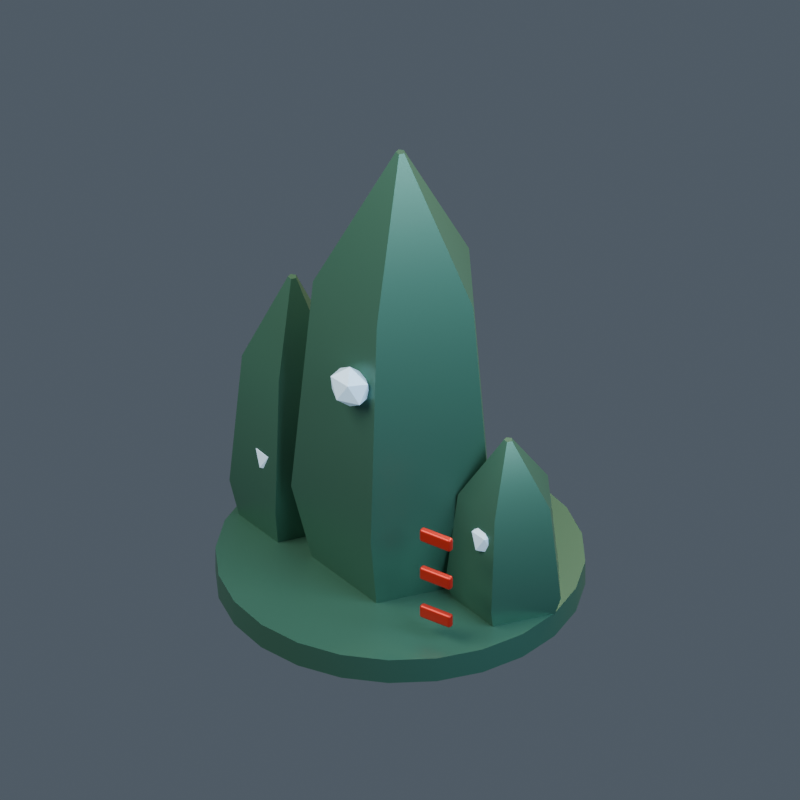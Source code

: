 # Source: model.blend  (saved by Blender 4.5.92; exported with 4.5.12 LTS)
import bpy
from mathutils import Matrix  # noqa: F401  (used for matrix-valued properties, if any)

bpy.ops.wm.read_factory_settings(use_empty=True)
scene = bpy.context.scene
scene.name = '087 | Stability'

# ---- collections
col_mk02___stability = bpy.data.collections.new('MK02 | Stability'); scene.collection.children.link(col_mk02___stability)

# ---- materials (node trees are filled in below, after node groups)
mat_mikotaj___body = bpy.data.materials.new('mikotaj | body')
mat_mikotaj___body.diffuse_color = (0.055, 0.16, 0.115, 1.0)
mat_mikotaj___light = bpy.data.materials.new('mikotaj | light')
mat_mikotaj___light.diffuse_color = (0.55, 0.78, 1.0, 1.0)
mat_mikotaj___red = bpy.data.materials.new('mikotaj | red')
mat_mikotaj___red.diffuse_color = (0.58, 0.025, 0.015, 1.0)

# ---- material node trees
mat_mikotaj___body.use_nodes = True; mat_mikotaj___body.node_tree.nodes.clear()
_N = mat_mikotaj___body.node_tree.nodes; _L = mat_mikotaj___body.node_tree.links
n0 = _N.new('ShaderNodeBsdfPrincipled'); n0.name = 'Principled BSDF'; n0.location = (-200, 100)
n0.inputs[0].default_value = (0.055, 0.16, 0.115, 1.0)
n0.inputs[1].default_value = 0.45
n0.inputs[2].default_value = 0.43
n0.inputs[27].default_value = (0.055, 0.16, 0.115, 1.0)
n1 = _N.new('ShaderNodeOutputMaterial'); n1.name = 'Material Output'; n1.location = (200, 100)
_L.new(n0.outputs[0], n1.inputs[0])
n1.is_active_output = True
mat_mikotaj___light.use_nodes = True; mat_mikotaj___light.node_tree.nodes.clear()
_N = mat_mikotaj___light.node_tree.nodes; _L = mat_mikotaj___light.node_tree.links
n0 = _N.new('ShaderNodeBsdfPrincipled'); n0.name = 'Principled BSDF'; n0.location = (-200, 100)
n0.inputs[0].default_value = (0.55, 0.78, 1.0, 1.0)
n0.inputs[1].default_value = 0.1
n0.inputs[2].default_value = 0.43
n0.inputs[27].default_value = (0.55, 0.78, 1.0, 1.0)
n0.inputs[28].default_value = 0.25
n1 = _N.new('ShaderNodeOutputMaterial'); n1.name = 'Material Output'; n1.location = (200, 100)
_L.new(n0.outputs[0], n1.inputs[0])
n1.is_active_output = True
mat_mikotaj___red.use_nodes = True; mat_mikotaj___red.node_tree.nodes.clear()
_N = mat_mikotaj___red.node_tree.nodes; _L = mat_mikotaj___red.node_tree.links
n0 = _N.new('ShaderNodeBsdfPrincipled'); n0.name = 'Principled BSDF'; n0.location = (-200, 100)
n0.inputs[0].default_value = (0.58, 0.025, 0.015, 1.0)
n0.inputs[1].default_value = 0.45
n0.inputs[2].default_value = 0.43
n0.inputs[27].default_value = (0.58, 0.025, 0.015, 1.0)
n1 = _N.new('ShaderNodeOutputMaterial'); n1.name = 'Material Output'; n1.location = (200, 100)
_L.new(n0.outputs[0], n1.inputs[0])
n1.is_active_output = True

# ---- world
world_openfa_ambient = bpy.data.worlds.new('OpenFA ambient'); scene.world = world_openfa_ambient
world_openfa_ambient.use_nodes = True; world_openfa_ambient.node_tree.nodes.clear()
_N = world_openfa_ambient.node_tree.nodes; _L = world_openfa_ambient.node_tree.links
n0 = _N.new('ShaderNodeBackground'); n0.name = 'Background'; n0.location = (-200, 100)
n0.inputs[0].default_value = (0.19, 0.24, 0.3, 1.0)
n0.inputs[1].default_value = 0.45
n1 = _N.new('ShaderNodeOutputWorld'); n1.name = 'World Output'; n1.location = (200, 100)
_L.new(n0.outputs[0], n1.inputs[0])
n1.is_active_output = True

# ---- cameras
cam_camera = bpy.data.cameras.new('Camera')
cam_camera.type = 'ORTHO'
cam_camera.clip_end = 100.0
cam_camera.ortho_scale = 4.316

# ---- lights
light_area = bpy.data.lights.new('Area', 'AREA')
light_area.color = (1.0, 0.91, 0.78)
light_area.energy = 1100.0
light_area.size = 5.0
light_area.size_y = 1.0
light_area_001 = bpy.data.lights.new('Area.001', 'AREA')
light_area_001.color = (0.65, 0.83, 1.0)
light_area_001.energy = 650.0
light_area_001.size = 4.0
light_area_001.size_y = 1.0
light_area_002 = bpy.data.lights.new('Area.002', 'AREA')
light_area_002.color = (1.0, 0.66, 0.35)
light_area_002.energy = 900.0
light_area_002.size = 3.0
light_area_002.size_y = 1.0

# ---- meshes
me_foundation_drum_mesh = bpy.data.meshes.new('Foundation drum mesh')
me_foundation_drum_mesh.from_pydata([(1.0, 0.0, 0.0), (0.9659, 0.2588, 0.0), (0.866, 0.5, 0.0), (0.7071, 0.7071, 0.0), (0.5, 0.866, 0.0), (0.2588, 0.9659, 0.0), (6.123e-17, 1.0, 0.0), (-0.2588, 0.9659, 0.0), (-0.5, 0.866, 0.0), (-0.7071, 0.7071, 0.0), (-0.866, 0.5, 0.0), (-0.9659, 0.2588, 0.0), (-1.0, 1.225e-16, 0.0), (-0.9659, -0.2588, 0.0), (-0.866, -0.5, 0.0), (-0.7071, -0.7071, 0.0), (-0.5, -0.866, 0.0), (-0.2588, -0.9659, 0.0), (-1.837e-16, -1.0, 0.0), (0.2588, -0.9659, 0.0), (0.5, -0.866, 0.0), (0.7071, -0.7071, 0.0), (0.866, -0.5, 0.0), (0.9659, -0.2588, 0.0), (1.0, 0.0, 0.15), (0.9659, 0.2588, 0.15), (0.866, 0.5, 0.15), (0.7071, 0.7071, 0.15), (0.5, 0.866, 0.15), (0.2588, 0.9659, 0.15), (6.123e-17, 1.0, 0.15), (-0.2588, 0.9659, 0.15), (-0.5, 0.866, 0.15), (-0.7071, 0.7071, 0.15), (-0.866, 0.5, 0.15), (-0.9659, 0.2588, 0.15), (-1.0, 1.225e-16, 0.15), (-0.9659, -0.2588, 0.15), (-0.866, -0.5, 0.15), (-0.7071, -0.7071, 0.15), (-0.5, -0.866, 0.15), (-0.2588, -0.9659, 0.15), (-1.837e-16, -1.0, 0.15), (0.2588, -0.9659, 0.15), (0.5, -0.866, 0.15), (0.7071, -0.7071, 0.15), (0.866, -0.5, 0.15), (0.9659, -0.2588, 0.15)], [], [(23, 22, 21, 20, 19, 18, 17, 16, 15, 14, 13, 12, 11, 10, 9, 8, 7, 6, 5, 4, 3, 2, 1, 0), (0, 1, 25, 24), (1, 2, 26, 25), (2, 3, 27, 26), (3, 4, 28, 27), (4, 5, 29, 28), (5, 6, 30, 29), (6, 7, 31, 30), (7, 8, 32, 31), (8, 9, 33, 32), (9, 10, 34, 33), (10, 11, 35, 34), (11, 12, 36, 35), (12, 13, 37, 36), (13, 14, 38, 37), (14, 15, 39, 38), (15, 16, 40, 39), (16, 17, 41, 40), (17, 18, 42, 41), (18, 19, 43, 42), (19, 20, 44, 43), (20, 21, 45, 44), (21, 22, 46, 45), (22, 23, 47, 46), (23, 0, 24, 47), (24, 25, 26, 27, 28, 29, 30, 31, 32, 33, 34, 35, 36, 37, 38, 39, 40, 41, 42, 43, 44, 45, 46, 47)])
me_foundation_drum_mesh.polygons.foreach_set('use_smooth', [0, 1, 1, 1, 1, 1, 1, 1, 1, 1, 1, 1, 1, 1, 1, 1, 1, 1, 1, 1, 1, 1, 1, 1, 1, 0])
me_foundation_drum_mesh.materials.append(mat_mikotaj___body)
me_foundation_drum_mesh.update()
me_faceted_crystal_tower_mesh = bpy.data.meshes.new('Faceted crystal tower mesh')
me_faceted_crystal_tower_mesh.from_pydata([(0.4425, 0.0, 0.0), (0.1367, 0.4208, 0.0), (-0.358, 0.2601, 0.0), (-0.358, -0.2601, 0.0), (0.1367, -0.4208, 0.0), (0.59, 0.0, 0.616), (0.1823, 0.5611, 0.616), (-0.4773, 0.3468, 0.616), (-0.4773, -0.3468, 0.616), (0.1823, -0.5611, 0.616), (0.472, 0.0, 1.96), (0.1459, 0.4489, 1.96), (-0.3819, 0.2774, 1.96), (-0.3819, -0.2774, 1.96), (0.1459, -0.4489, 1.96), (0.025, 0.0, 2.8), (0.007725, 0.02378, 2.8), (-0.02023, 0.01469, 2.8), (-0.02023, -0.01469, 2.8), (0.007725, -0.02378, 2.8)], [], [(4, 3, 2, 1, 0), (0, 1, 6, 5), (1, 2, 7, 6), (2, 3, 8, 7), (3, 4, 9, 8), (4, 0, 5, 9), (5, 6, 11, 10), (6, 7, 12, 11), (7, 8, 13, 12), (8, 9, 14, 13), (9, 5, 10, 14), (10, 11, 16, 15), (11, 12, 17, 16), (12, 13, 18, 17), (13, 14, 19, 18), (14, 10, 15, 19), (15, 16, 17, 18, 19)])
me_faceted_crystal_tower_mesh.polygons.foreach_set('use_smooth', [0, 1, 1, 1, 1, 1, 1, 1, 1, 1, 1, 1, 1, 1, 1, 1, 0])
me_faceted_crystal_tower_mesh.materials.append(mat_mikotaj___body)
me_faceted_crystal_tower_mesh.update()
me_faceted_crystal_tower_mesh_001 = bpy.data.meshes.new('Faceted crystal tower mesh.001')
me_faceted_crystal_tower_mesh_001.from_pydata([(0.955, 0.0, 0.0), (0.7788, 0.2425, 0.0), (0.4937, 0.1499, 0.0), (0.4937, -0.1499, 0.0), (0.7788, -0.2425, 0.0), (1.04, 0.0, 0.2587), (0.8051, 0.3234, 0.2587), (0.4249, 0.1998, 0.2587), (0.4249, -0.1998, 0.2587), (0.8051, -0.3234, 0.2587), (0.972, 0.0, 0.8232), (0.7841, 0.2587, 0.8232), (0.4799, 0.1599, 0.8232), (0.4799, -0.1599, 0.8232), (0.7841, -0.2587, 0.8232), (0.725, 0.0, 1.176), (0.7077, 0.02378, 1.176), (0.6798, 0.01469, 1.176), (0.6798, -0.01469, 1.176), (0.7077, -0.02378, 1.176)], [], [(4, 3, 2, 1, 0), (0, 1, 6, 5), (1, 2, 7, 6), (2, 3, 8, 7), (3, 4, 9, 8), (4, 0, 5, 9), (5, 6, 11, 10), (6, 7, 12, 11), (7, 8, 13, 12), (8, 9, 14, 13), (9, 5, 10, 14), (10, 11, 16, 15), (11, 12, 17, 16), (12, 13, 18, 17), (13, 14, 19, 18), (14, 10, 15, 19), (15, 16, 17, 18, 19)])
me_faceted_crystal_tower_mesh_001.polygons.foreach_set('use_smooth', [0, 1, 1, 1, 1, 1, 1, 1, 1, 1, 1, 1, 1, 1, 1, 1, 0])
me_faceted_crystal_tower_mesh_001.materials.append(mat_mikotaj___body)
me_faceted_crystal_tower_mesh_001.update()
me_icosphere = bpy.data.meshes.new('Icosphere')
me_icosphere.from_pydata([(0.0, 0.0, -0.1), (0.07236, -0.04731, -0.04472), (-0.02764, -0.07656, -0.04472), (-0.08944, 0.0, -0.04472), (-0.02764, 0.07656, -0.04472), (0.07236, 0.04731, -0.04472), (0.02764, -0.07656, 0.04472), (-0.07236, -0.04731, 0.04472), (-0.07236, 0.04731, 0.04472), (0.02764, 0.07656, 0.04472), (0.08944, 0.0, 0.04472), (0.0, 0.0, 0.1)], [], [(0, 1, 2), (1, 0, 5), (0, 2, 3), (0, 3, 4), (0, 4, 5), (1, 5, 10), (2, 1, 6), (3, 2, 7), (4, 3, 8), (5, 4, 9), (1, 10, 6), (2, 6, 7), (3, 7, 8), (4, 8, 9), (5, 9, 10), (6, 10, 11), (7, 6, 11), (8, 7, 11), (9, 8, 11), (10, 9, 11)])
_uv = me_icosphere.uv_layers.new(name='UVMap')
_uv.uv.foreach_set('vector', [0.1818, 0.0, 0.2727, 0.1575, 0.09091, 0.1575, 0.2727, 0.1575, 0.3636, 0.0, 0.4545, 0.1575, 0.9091, 0.0, 1.0, 0.1575, 0.8182, 0.1575, 0.7273, 0.0, 0.8182, 0.1575, 0.6364, 0.1575, 0.5455, 0.0, 0.6364, 0.1575, 0.4545, 0.1575, 0.2727, 0.1575, 0.4545, 0.1575, 0.3636, 0.3149, 0.09091, 0.1575, 0.2727, 0.1575, 0.1818, 0.3149, 0.8182, 0.1575, 1.0, 0.1575, 0.9091, 0.3149, 0.6364, 0.1575, 0.8182, 0.1575, 0.7273, 0.3149, 0.4545, 0.1575, 0.6364, 0.1575, 0.5455, 0.3149, 0.2727, 0.1575, 0.3636, 0.3149, 0.1818, 0.3149, 0.09091, 0.1575, 0.1818, 0.3149, 0.0, 0.3149, 0.8182, 0.1575, 0.9091, 0.3149, 0.7273, 0.3149, 0.6364, 0.1575, 0.7273, 0.3149, 0.5455, 0.3149, 0.4545, 0.1575, 0.5455, 0.3149, 0.3636, 0.3149, 0.1818, 0.3149, 0.3636, 0.3149, 0.2727, 0.4724, 0.0, 0.3149, 0.1818, 0.3149, 0.09091, 0.4724, 0.7273, 0.3149, 0.9091, 0.3149, 0.8182, 0.4724, 0.5455, 0.3149, 0.7273, 0.3149, 0.6364, 0.4724, 0.3636, 0.3149, 0.5455, 0.3149, 0.4545, 0.4724])
me_icosphere.materials.append(mat_mikotaj___light)
me_icosphere.update()
me_faceted_crystal_tower_mesh_002 = bpy.data.meshes.new('Faceted crystal tower mesh.002')
me_faceted_crystal_tower_mesh_002.from_pydata([(-0.445, 8.573e-17, 0.0), (-0.6212, 0.2425, 0.0), (-0.9063, 0.1499, 0.0), (-0.9063, -0.1499, 0.0), (-0.6212, -0.2425, 0.0), (-0.36, 8.573e-17, 0.3758), (-0.5949, 0.3234, 0.3758), (-0.9751, 0.1998, 0.3758), (-0.9751, -0.1998, 0.3758), (-0.5949, -0.3234, 0.3758), (-0.428, 8.573e-17, 1.196), (-0.6159, 0.2587, 1.196), (-0.9201, 0.1599, 1.196), (-0.9201, -0.1599, 1.196), (-0.6159, -0.2587, 1.196), (-0.675, 8.573e-17, 1.708), (-0.6923, 0.02378, 1.708), (-0.7202, 0.01469, 1.708), (-0.7202, -0.01469, 1.708), (-0.6923, -0.02378, 1.708)], [], [(4, 3, 2, 1, 0), (0, 1, 6, 5), (1, 2, 7, 6), (2, 3, 8, 7), (3, 4, 9, 8), (4, 0, 5, 9), (5, 6, 11, 10), (6, 7, 12, 11), (7, 8, 13, 12), (8, 9, 14, 13), (9, 5, 10, 14), (10, 11, 16, 15), (11, 12, 17, 16), (12, 13, 18, 17), (13, 14, 19, 18), (14, 10, 15, 19), (15, 16, 17, 18, 19)])
me_faceted_crystal_tower_mesh_002.polygons.foreach_set('use_smooth', [0, 1, 1, 1, 1, 1, 1, 1, 1, 1, 1, 1, 1, 1, 1, 1, 0])
me_faceted_crystal_tower_mesh_002.materials.append(mat_mikotaj___body)
me_faceted_crystal_tower_mesh_002.update()
me_icosphere_001 = bpy.data.meshes.new('Icosphere.001')
me_icosphere_001.from_pydata([(0.0, 0.0, -0.1), (0.07236, -0.04731, -0.04472), (-0.02764, -0.07656, -0.04472), (-0.08944, 0.0, -0.04472), (-0.02764, 0.07656, -0.04472), (0.07236, 0.04731, -0.04472), (0.02764, -0.07656, 0.04472), (-0.07236, -0.04731, 0.04472), (-0.07236, 0.04731, 0.04472), (0.02764, 0.07656, 0.04472), (0.08944, 0.0, 0.04472), (0.0, 0.0, 0.1)], [], [(0, 1, 2), (1, 0, 5), (0, 2, 3), (0, 3, 4), (0, 4, 5), (1, 5, 10), (2, 1, 6), (3, 2, 7), (4, 3, 8), (5, 4, 9), (1, 10, 6), (2, 6, 7), (3, 7, 8), (4, 8, 9), (5, 9, 10), (6, 10, 11), (7, 6, 11), (8, 7, 11), (9, 8, 11), (10, 9, 11)])
_uv = me_icosphere_001.uv_layers.new(name='UVMap')
_uv.uv.foreach_set('vector', [0.1818, 0.0, 0.2727, 0.1575, 0.09091, 0.1575, 0.2727, 0.1575, 0.3636, 0.0, 0.4545, 0.1575, 0.9091, 0.0, 1.0, 0.1575, 0.8182, 0.1575, 0.7273, 0.0, 0.8182, 0.1575, 0.6364, 0.1575, 0.5455, 0.0, 0.6364, 0.1575, 0.4545, 0.1575, 0.2727, 0.1575, 0.4545, 0.1575, 0.3636, 0.3149, 0.09091, 0.1575, 0.2727, 0.1575, 0.1818, 0.3149, 0.8182, 0.1575, 1.0, 0.1575, 0.9091, 0.3149, 0.6364, 0.1575, 0.8182, 0.1575, 0.7273, 0.3149, 0.4545, 0.1575, 0.6364, 0.1575, 0.5455, 0.3149, 0.2727, 0.1575, 0.3636, 0.3149, 0.1818, 0.3149, 0.09091, 0.1575, 0.1818, 0.3149, 0.0, 0.3149, 0.8182, 0.1575, 0.9091, 0.3149, 0.7273, 0.3149, 0.6364, 0.1575, 0.7273, 0.3149, 0.5455, 0.3149, 0.4545, 0.1575, 0.5455, 0.3149, 0.3636, 0.3149, 0.1818, 0.3149, 0.3636, 0.3149, 0.2727, 0.4724, 0.0, 0.3149, 0.1818, 0.3149, 0.09091, 0.4724, 0.7273, 0.3149, 0.9091, 0.3149, 0.8182, 0.4724, 0.5455, 0.3149, 0.7273, 0.3149, 0.6364, 0.4724, 0.3636, 0.3149, 0.5455, 0.3149, 0.4545, 0.4724])
me_icosphere_001.materials.append(mat_mikotaj___light)
me_icosphere_001.update()
me_icosphere_002 = bpy.data.meshes.new('Icosphere.002')
me_icosphere_002.from_pydata([(0.0, 0.0, -0.13), (0.09407, -0.04731, -0.05814), (-0.03593, -0.07656, -0.05814), (-0.1163, 0.0, -0.05814), (-0.03593, 0.07656, -0.05814), (0.09407, 0.04731, -0.05814), (0.03593, -0.07656, 0.05814), (-0.09407, -0.04731, 0.05814), (-0.09407, 0.04731, 0.05814), (0.03593, 0.07656, 0.05814), (0.1163, 0.0, 0.05814), (0.0, 0.0, 0.13)], [], [(0, 1, 2), (1, 0, 5), (0, 2, 3), (0, 3, 4), (0, 4, 5), (1, 5, 10), (2, 1, 6), (3, 2, 7), (4, 3, 8), (5, 4, 9), (1, 10, 6), (2, 6, 7), (3, 7, 8), (4, 8, 9), (5, 9, 10), (6, 10, 11), (7, 6, 11), (8, 7, 11), (9, 8, 11), (10, 9, 11)])
_uv = me_icosphere_002.uv_layers.new(name='UVMap')
_uv.uv.foreach_set('vector', [0.1818, 0.0, 0.2727, 0.1575, 0.09091, 0.1575, 0.2727, 0.1575, 0.3636, 0.0, 0.4545, 0.1575, 0.9091, 0.0, 1.0, 0.1575, 0.8182, 0.1575, 0.7273, 0.0, 0.8182, 0.1575, 0.6364, 0.1575, 0.5455, 0.0, 0.6364, 0.1575, 0.4545, 0.1575, 0.2727, 0.1575, 0.4545, 0.1575, 0.3636, 0.3149, 0.09091, 0.1575, 0.2727, 0.1575, 0.1818, 0.3149, 0.8182, 0.1575, 1.0, 0.1575, 0.9091, 0.3149, 0.6364, 0.1575, 0.8182, 0.1575, 0.7273, 0.3149, 0.4545, 0.1575, 0.6364, 0.1575, 0.5455, 0.3149, 0.2727, 0.1575, 0.3636, 0.3149, 0.1818, 0.3149, 0.09091, 0.1575, 0.1818, 0.3149, 0.0, 0.3149, 0.8182, 0.1575, 0.9091, 0.3149, 0.7273, 0.3149, 0.6364, 0.1575, 0.7273, 0.3149, 0.5455, 0.3149, 0.4545, 0.1575, 0.5455, 0.3149, 0.3636, 0.3149, 0.1818, 0.3149, 0.3636, 0.3149, 0.2727, 0.4724, 0.0, 0.3149, 0.1818, 0.3149, 0.09091, 0.4724, 0.7273, 0.3149, 0.9091, 0.3149, 0.8182, 0.4724, 0.5455, 0.3149, 0.7273, 0.3149, 0.6364, 0.4724, 0.3636, 0.3149, 0.5455, 0.3149, 0.4545, 0.4724])
me_icosphere_002.materials.append(mat_mikotaj___light)
me_icosphere_002.update()
me_cube = bpy.data.meshes.new('Cube')
me_cube.from_pydata([(-0.1, -0.02, -0.04), (-0.1, -0.02, 0.04), (-0.1, 0.02, -0.04), (-0.1, 0.02, 0.04), (0.1, -0.02, -0.04), (0.1, -0.02, 0.04), (0.1, 0.02, -0.04), (0.1, 0.02, 0.04)], [], [(0, 1, 3, 2), (2, 3, 7, 6), (6, 7, 5, 4), (4, 5, 1, 0), (2, 6, 4, 0), (7, 3, 1, 5)])
_uv = me_cube.uv_layers.new(name='UVMap')
_uv.uv.foreach_set('vector', [0.375, 0.0, 0.625, 0.0, 0.625, 0.25, 0.375, 0.25, 0.375, 0.25, 0.625, 0.25, 0.625, 0.5, 0.375, 0.5, 0.375, 0.5, 0.625, 0.5, 0.625, 0.75, 0.375, 0.75, 0.375, 0.75, 0.625, 0.75, 0.625, 1.0, 0.375, 1.0, 0.125, 0.5, 0.375, 0.5, 0.375, 0.75, 0.125, 0.75, 0.625, 0.5, 0.875, 0.5, 0.875, 0.75, 0.625, 0.75])
me_cube.materials.append(mat_mikotaj___red)
me_cube.update()
me_cube_001 = bpy.data.meshes.new('Cube.001')
me_cube_001.from_pydata([(-0.1, -0.02, -0.04), (-0.1, -0.02, 0.04), (-0.1, 0.02, -0.04), (-0.1, 0.02, 0.04), (0.1, -0.02, -0.04), (0.1, -0.02, 0.04), (0.1, 0.02, -0.04), (0.1, 0.02, 0.04)], [], [(0, 1, 3, 2), (2, 3, 7, 6), (6, 7, 5, 4), (4, 5, 1, 0), (2, 6, 4, 0), (7, 3, 1, 5)])
_uv = me_cube_001.uv_layers.new(name='UVMap')
_uv.uv.foreach_set('vector', [0.375, 0.0, 0.625, 0.0, 0.625, 0.25, 0.375, 0.25, 0.375, 0.25, 0.625, 0.25, 0.625, 0.5, 0.375, 0.5, 0.375, 0.5, 0.625, 0.5, 0.625, 0.75, 0.375, 0.75, 0.375, 0.75, 0.625, 0.75, 0.625, 1.0, 0.375, 1.0, 0.125, 0.5, 0.375, 0.5, 0.375, 0.75, 0.125, 0.75, 0.625, 0.5, 0.875, 0.5, 0.875, 0.75, 0.625, 0.75])
me_cube_001.materials.append(mat_mikotaj___red)
me_cube_001.update()
me_cube_002 = bpy.data.meshes.new('Cube.002')
me_cube_002.from_pydata([(-0.1, -0.02, -0.04), (-0.1, -0.02, 0.04), (-0.1, 0.02, -0.04), (-0.1, 0.02, 0.04), (0.1, -0.02, -0.04), (0.1, -0.02, 0.04), (0.1, 0.02, -0.04), (0.1, 0.02, 0.04)], [], [(0, 1, 3, 2), (2, 3, 7, 6), (6, 7, 5, 4), (4, 5, 1, 0), (2, 6, 4, 0), (7, 3, 1, 5)])
_uv = me_cube_002.uv_layers.new(name='UVMap')
_uv.uv.foreach_set('vector', [0.375, 0.0, 0.625, 0.0, 0.625, 0.25, 0.375, 0.25, 0.375, 0.25, 0.625, 0.25, 0.625, 0.5, 0.375, 0.5, 0.375, 0.5, 0.625, 0.5, 0.625, 0.75, 0.375, 0.75, 0.375, 0.75, 0.625, 0.75, 0.625, 1.0, 0.375, 1.0, 0.125, 0.5, 0.375, 0.5, 0.375, 0.75, 0.125, 0.75, 0.625, 0.5, 0.875, 0.5, 0.875, 0.75, 0.625, 0.75])
me_cube_002.materials.append(mat_mikotaj___red)
me_cube_002.update()

# ---- objects
ob_openfa_orthographic_30_degree_camera = bpy.data.objects.new('OpenFA orthographic 30 degree camera', cam_camera)
ob_soft_key = bpy.data.objects.new('Soft key', light_area)
ob_cool_fill = bpy.data.objects.new('Cool fill', light_area_001)
ob_copper_rim = bpy.data.objects.new('Copper rim', light_area_002)
ob_foundation_drum = bpy.data.objects.new('Foundation drum', me_foundation_drum_mesh)
ob_faceted_crystal_tower = bpy.data.objects.new('Faceted crystal tower', me_faceted_crystal_tower_mesh)
ob_faceted_crystal_tower_001 = bpy.data.objects.new('Faceted crystal tower.001', me_faceted_crystal_tower_mesh_001)
ob_crystal_luminous_node = bpy.data.objects.new('Crystal luminous node', me_icosphere)
ob_faceted_crystal_tower_002 = bpy.data.objects.new('Faceted crystal tower.002', me_faceted_crystal_tower_mesh_002)
ob_crystal_luminous_node_001 = bpy.data.objects.new('Crystal luminous node.001', me_icosphere_001)
ob_central_luminous_node = bpy.data.objects.new('Central luminous node', me_icosphere_002)
ob_crystal_red_identifying_inset = bpy.data.objects.new('Crystal red identifying inset', me_cube)
ob_crystal_red_identifying_inset_001 = bpy.data.objects.new('Crystal red identifying inset.001', me_cube_001)
ob_crystal_red_identifying_inset_002 = bpy.data.objects.new('Crystal red identifying inset.002', me_cube_002)

# ---- transforms, parenting, visibility, modifiers, constraints
ob_openfa_orthographic_30_degree_camera.location = (9.151, -13.73, 12.72)
ob_openfa_orthographic_30_degree_camera.rotation_euler = (0.9599, 5.558e-09, 0.588)
ob_soft_key.location = (-3.0, -5.0, 8.0)
ob_soft_key.rotation_euler = (0.6945, -4.69e-08, -0.5404)
ob_cool_fill.location = (5.0, -1.0, 5.0)
ob_cool_fill.rotation_euler = (0.9056, 4.58e-09, 1.373)
ob_copper_rim.location = (1.0, 5.0, 6.0)
ob_copper_rim.rotation_euler = (0.7952, -6.254e-08, 2.944)
ob_foundation_drum.location = (0.0, 0.0, 0.0)
_m = ob_foundation_drum.modifiers.new('Preserve industrial profile breaks', 'EDGE_SPLIT')
_m.split_angle = 0.5585
ob_faceted_crystal_tower.location = (0.0, 0.0, 0.0)
_m = ob_faceted_crystal_tower.modifiers.new('Preserve industrial profile breaks', 'EDGE_SPLIT')
_m.split_angle = 0.5585
ob_faceted_crystal_tower_001.location = (0.0, 0.0, 0.0)
_m = ob_faceted_crystal_tower_001.modifiers.new('Preserve industrial profile breaks', 'EDGE_SPLIT')
_m.split_angle = 0.5585
ob_crystal_luminous_node.location = (0.7, -0.2, 0.644)
ob_faceted_crystal_tower_002.location = (0.0, 0.0, 0.0)
_m = ob_faceted_crystal_tower_002.modifiers.new('Preserve industrial profile breaks', 'EDGE_SPLIT')
_m.split_angle = 0.5585
ob_crystal_luminous_node_001.location = (-0.7, -0.2, 0.644)
ob_central_luminous_node.location = (0.0, -0.49, 1.54)
ob_crystal_red_identifying_inset.location = (0.6, -0.55, 0.3)
_m = ob_crystal_red_identifying_inset.modifiers.new('Manufactured edge bevel', 'BEVEL')
_m.width = 0.014
_m.width_pct = 0.014
_m.segments = 3
_m = ob_crystal_red_identifying_inset.modifiers.new('Weighted corner normals', 'WEIGHTED_NORMAL')
ob_crystal_red_identifying_inset_001.location = (0.6, -0.55, 0.55)
_m = ob_crystal_red_identifying_inset_001.modifiers.new('Manufactured edge bevel', 'BEVEL')
_m.width = 0.014
_m.width_pct = 0.014
_m.segments = 3
_m = ob_crystal_red_identifying_inset_001.modifiers.new('Weighted corner normals', 'WEIGHTED_NORMAL')
ob_crystal_red_identifying_inset_002.location = (0.6, -0.55, 0.8)
_m = ob_crystal_red_identifying_inset_002.modifiers.new('Manufactured edge bevel', 'BEVEL')
_m.width = 0.014
_m.width_pct = 0.014
_m.segments = 3
_m = ob_crystal_red_identifying_inset_002.modifiers.new('Weighted corner normals', 'WEIGHTED_NORMAL')

# ---- collection membership
scene.collection.objects.link(ob_openfa_orthographic_30_degree_camera)
scene.collection.objects.link(ob_soft_key)
scene.collection.objects.link(ob_cool_fill)
scene.collection.objects.link(ob_copper_rim)
col_mk02___stability.objects.link(ob_foundation_drum)
col_mk02___stability.objects.link(ob_faceted_crystal_tower)
col_mk02___stability.objects.link(ob_faceted_crystal_tower_001)
col_mk02___stability.objects.link(ob_crystal_luminous_node)
col_mk02___stability.objects.link(ob_faceted_crystal_tower_002)
col_mk02___stability.objects.link(ob_crystal_luminous_node_001)
col_mk02___stability.objects.link(ob_central_luminous_node)
col_mk02___stability.objects.link(ob_crystal_red_identifying_inset)
col_mk02___stability.objects.link(ob_crystal_red_identifying_inset_001)
col_mk02___stability.objects.link(ob_crystal_red_identifying_inset_002)

# ---- scene / render settings (as saved in the file)
scene.camera = ob_openfa_orthographic_30_degree_camera
scene.frame_start = 1; scene.frame_end = 250; scene.frame_set(1)
scene.render.engine = 'CYCLES'
scene.render.resolution_x = 512
scene.render.resolution_y = 512
scene.render.film_transparent = True
scene.cycles.samples = 32
bpy.context.view_layer.update()
